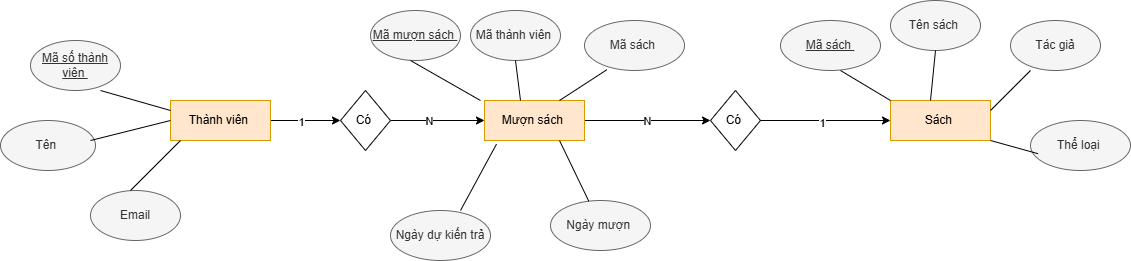

The diagram above was exported from draw.io. Its source (the exported page's mxGraphModel, read from the mxfile embedded in the PNG):
<mxGraphModel dx="1861" dy="700" grid="1" gridSize="10" guides="1" tooltips="1" connect="1" arrows="1" fold="1" page="1" pageScale="1" pageWidth="827" pageHeight="1169" math="0" shadow="0">
  <root>
    <mxCell id="0" />
    <mxCell id="1" parent="0" />
    <mxCell id="zZyXyuVHNSP4H_T6QEjW-28" value="" style="edgeStyle=orthogonalEdgeStyle;rounded=0;orthogonalLoop=1;jettySize=auto;html=1;" parent="1" source="zZyXyuVHNSP4H_T6QEjW-1" target="zZyXyuVHNSP4H_T6QEjW-27" edge="1">
      <mxGeometry relative="1" as="geometry" />
    </mxCell>
    <mxCell id="zZyXyuVHNSP4H_T6QEjW-30" value="N" style="edgeLabel;html=1;align=center;verticalAlign=middle;resizable=0;points=[];" parent="zZyXyuVHNSP4H_T6QEjW-28" vertex="1" connectable="0">
      <mxGeometry x="-0.0222" relative="1" as="geometry">
        <mxPoint as="offset" />
      </mxGeometry>
    </mxCell>
    <mxCell id="zZyXyuVHNSP4H_T6QEjW-1" value="Mượn sách&amp;nbsp;" style="rounded=0;whiteSpace=wrap;html=1;fillColor=#ffe6cc;strokeColor=#d79b00;" parent="1" vertex="1">
      <mxGeometry x="264" y="280" width="100" height="40" as="geometry" />
    </mxCell>
    <mxCell id="zZyXyuVHNSP4H_T6QEjW-2" value="Sách&amp;nbsp;" style="rounded=0;whiteSpace=wrap;html=1;fillColor=#ffe6cc;strokeColor=#d79b00;" parent="1" vertex="1">
      <mxGeometry x="670" y="280" width="100" height="40" as="geometry" />
    </mxCell>
    <mxCell id="zZyXyuVHNSP4H_T6QEjW-22" value="" style="edgeStyle=orthogonalEdgeStyle;rounded=0;orthogonalLoop=1;jettySize=auto;html=1;" parent="1" source="zZyXyuVHNSP4H_T6QEjW-3" target="zZyXyuVHNSP4H_T6QEjW-21" edge="1">
      <mxGeometry relative="1" as="geometry" />
    </mxCell>
    <mxCell id="zZyXyuVHNSP4H_T6QEjW-24" value="1" style="edgeLabel;html=1;align=center;verticalAlign=middle;resizable=0;points=[];" parent="zZyXyuVHNSP4H_T6QEjW-22" vertex="1" connectable="0">
      <mxGeometry x="-0.1314" y="-1" relative="1" as="geometry">
        <mxPoint as="offset" />
      </mxGeometry>
    </mxCell>
    <mxCell id="zZyXyuVHNSP4H_T6QEjW-3" value="Thành viên&amp;nbsp;" style="rounded=0;whiteSpace=wrap;html=1;fillColor=#ffe6cc;strokeColor=#d79b00;" parent="1" vertex="1">
      <mxGeometry x="-50" y="280" width="100" height="40" as="geometry" />
    </mxCell>
    <mxCell id="zZyXyuVHNSP4H_T6QEjW-4" value="Email" style="ellipse;whiteSpace=wrap;html=1;fillColor=#f5f5f5;fontColor=#333333;strokeColor=#666666;" parent="1" vertex="1">
      <mxGeometry x="-130" y="370" width="90" height="50" as="geometry" />
    </mxCell>
    <mxCell id="zZyXyuVHNSP4H_T6QEjW-5" value="Tên&amp;nbsp;" style="ellipse;whiteSpace=wrap;html=1;fillColor=#f5f5f5;fontColor=#333333;strokeColor=#666666;" parent="1" vertex="1">
      <mxGeometry x="-220" y="300" width="95" height="50" as="geometry" />
    </mxCell>
    <mxCell id="zZyXyuVHNSP4H_T6QEjW-6" value="&lt;u&gt;Mã số thành viên&amp;nbsp;&lt;/u&gt;" style="ellipse;whiteSpace=wrap;html=1;fillColor=#f5f5f5;fontColor=#333333;strokeColor=#666666;" parent="1" vertex="1">
      <mxGeometry x="-190" y="220" width="90" height="50" as="geometry" />
    </mxCell>
    <mxCell id="zZyXyuVHNSP4H_T6QEjW-7" value="Ngày mượn&amp;nbsp;" style="ellipse;whiteSpace=wrap;html=1;fillColor=#f5f5f5;fontColor=#333333;strokeColor=#666666;" parent="1" vertex="1">
      <mxGeometry x="330" y="380" width="100" height="50" as="geometry" />
    </mxCell>
    <mxCell id="zZyXyuVHNSP4H_T6QEjW-8" value="Ngày dự kiến trả" style="ellipse;whiteSpace=wrap;html=1;fillColor=#f5f5f5;fontColor=#333333;strokeColor=#666666;" parent="1" vertex="1">
      <mxGeometry x="170" y="390" width="100" height="50" as="geometry" />
    </mxCell>
    <mxCell id="zZyXyuVHNSP4H_T6QEjW-9" value="Mã sách&amp;nbsp;" style="ellipse;whiteSpace=wrap;html=1;fillColor=#f5f5f5;fontColor=#333333;strokeColor=#666666;" parent="1" vertex="1">
      <mxGeometry x="364" y="200" width="100" height="50" as="geometry" />
    </mxCell>
    <mxCell id="zZyXyuVHNSP4H_T6QEjW-10" value="Mã thành viên&amp;nbsp;" style="ellipse;whiteSpace=wrap;html=1;fillColor=#f5f5f5;fontColor=#333333;strokeColor=#666666;" parent="1" vertex="1">
      <mxGeometry x="250" y="190" width="90" height="50" as="geometry" />
    </mxCell>
    <mxCell id="zZyXyuVHNSP4H_T6QEjW-11" value="&lt;u&gt;Mã mượn sách&amp;nbsp;&lt;/u&gt;" style="ellipse;whiteSpace=wrap;html=1;fillColor=#f5f5f5;fontColor=#333333;strokeColor=#666666;" parent="1" vertex="1">
      <mxGeometry x="150" y="190" width="90" height="50" as="geometry" />
    </mxCell>
    <mxCell id="zZyXyuVHNSP4H_T6QEjW-12" style="edgeStyle=orthogonalEdgeStyle;rounded=0;orthogonalLoop=1;jettySize=auto;html=1;exitX=0.5;exitY=1;exitDx=0;exitDy=0;" parent="1" source="zZyXyuVHNSP4H_T6QEjW-7" target="zZyXyuVHNSP4H_T6QEjW-7" edge="1">
      <mxGeometry relative="1" as="geometry" />
    </mxCell>
    <mxCell id="zZyXyuVHNSP4H_T6QEjW-13" value="Thể loại&amp;nbsp;" style="ellipse;whiteSpace=wrap;html=1;fillColor=#f5f5f5;fontColor=#333333;strokeColor=#666666;" parent="1" vertex="1">
      <mxGeometry x="810" y="300" width="100" height="50" as="geometry" />
    </mxCell>
    <mxCell id="zZyXyuVHNSP4H_T6QEjW-15" value="&lt;u&gt;Mã sách&amp;nbsp;&lt;/u&gt;" style="ellipse;whiteSpace=wrap;html=1;fillColor=#f5f5f5;fontColor=#333333;strokeColor=#666666;" parent="1" vertex="1">
      <mxGeometry x="560" y="200" width="100" height="50" as="geometry" />
    </mxCell>
    <mxCell id="zZyXyuVHNSP4H_T6QEjW-16" value="Tên sách&amp;nbsp;" style="ellipse;whiteSpace=wrap;html=1;fillColor=#f5f5f5;fontColor=#333333;strokeColor=#666666;" parent="1" vertex="1">
      <mxGeometry x="670" y="180" width="90" height="50" as="geometry" />
    </mxCell>
    <mxCell id="zZyXyuVHNSP4H_T6QEjW-17" value="Tác giả" style="ellipse;whiteSpace=wrap;html=1;fillColor=#f5f5f5;fontColor=#333333;strokeColor=#666666;" parent="1" vertex="1">
      <mxGeometry x="790" y="200" width="90" height="50" as="geometry" />
    </mxCell>
    <mxCell id="zZyXyuVHNSP4H_T6QEjW-23" style="edgeStyle=orthogonalEdgeStyle;rounded=0;orthogonalLoop=1;jettySize=auto;html=1;entryX=0;entryY=0.5;entryDx=0;entryDy=0;" parent="1" source="zZyXyuVHNSP4H_T6QEjW-21" target="zZyXyuVHNSP4H_T6QEjW-1" edge="1">
      <mxGeometry relative="1" as="geometry" />
    </mxCell>
    <mxCell id="zZyXyuVHNSP4H_T6QEjW-25" value="N" style="edgeLabel;html=1;align=center;verticalAlign=middle;resizable=0;points=[];" parent="zZyXyuVHNSP4H_T6QEjW-23" vertex="1" connectable="0">
      <mxGeometry x="-0.19" relative="1" as="geometry">
        <mxPoint as="offset" />
      </mxGeometry>
    </mxCell>
    <mxCell id="zZyXyuVHNSP4H_T6QEjW-21" value="Có&amp;nbsp;" style="rhombus;whiteSpace=wrap;html=1;rounded=0;" parent="1" vertex="1">
      <mxGeometry x="120" y="270" width="50" height="60" as="geometry" />
    </mxCell>
    <mxCell id="zZyXyuVHNSP4H_T6QEjW-29" style="edgeStyle=orthogonalEdgeStyle;rounded=0;orthogonalLoop=1;jettySize=auto;html=1;entryX=0;entryY=0.5;entryDx=0;entryDy=0;" parent="1" source="zZyXyuVHNSP4H_T6QEjW-27" target="zZyXyuVHNSP4H_T6QEjW-2" edge="1">
      <mxGeometry relative="1" as="geometry" />
    </mxCell>
    <mxCell id="zZyXyuVHNSP4H_T6QEjW-31" value="1" style="edgeLabel;html=1;align=center;verticalAlign=middle;resizable=0;points=[];" parent="zZyXyuVHNSP4H_T6QEjW-29" vertex="1" connectable="0">
      <mxGeometry x="-0.0677" y="-2" relative="1" as="geometry">
        <mxPoint as="offset" />
      </mxGeometry>
    </mxCell>
    <mxCell id="zZyXyuVHNSP4H_T6QEjW-27" value="Có&amp;nbsp;" style="rhombus;whiteSpace=wrap;html=1;rounded=0;" parent="1" vertex="1">
      <mxGeometry x="490" y="270" width="50" height="60" as="geometry" />
    </mxCell>
    <mxCell id="zZyXyuVHNSP4H_T6QEjW-32" value="" style="endArrow=none;html=1;rounded=0;entryX=0;entryY=0.5;entryDx=0;entryDy=0;" parent="1" target="zZyXyuVHNSP4H_T6QEjW-3" edge="1">
      <mxGeometry width="50" height="50" relative="1" as="geometry">
        <mxPoint x="-130" y="320" as="sourcePoint" />
        <mxPoint x="-80" y="270" as="targetPoint" />
      </mxGeometry>
    </mxCell>
    <mxCell id="zZyXyuVHNSP4H_T6QEjW-33" value="" style="endArrow=none;html=1;rounded=0;" parent="1" edge="1">
      <mxGeometry width="50" height="50" relative="1" as="geometry">
        <mxPoint x="-90" y="370" as="sourcePoint" />
        <mxPoint x="-40" y="320" as="targetPoint" />
      </mxGeometry>
    </mxCell>
    <mxCell id="zZyXyuVHNSP4H_T6QEjW-34" value="" style="endArrow=none;html=1;rounded=0;entryX=0;entryY=0.25;entryDx=0;entryDy=0;" parent="1" target="zZyXyuVHNSP4H_T6QEjW-3" edge="1">
      <mxGeometry width="50" height="50" relative="1" as="geometry">
        <mxPoint x="-120" y="270" as="sourcePoint" />
        <mxPoint x="-70" y="220" as="targetPoint" />
      </mxGeometry>
    </mxCell>
    <mxCell id="zZyXyuVHNSP4H_T6QEjW-35" value="" style="endArrow=none;html=1;rounded=0;" parent="1" edge="1">
      <mxGeometry width="50" height="50" relative="1" as="geometry">
        <mxPoint x="260" y="280" as="sourcePoint" />
        <mxPoint x="190" y="240" as="targetPoint" />
      </mxGeometry>
    </mxCell>
    <mxCell id="zZyXyuVHNSP4H_T6QEjW-36" value="" style="endArrow=none;html=1;rounded=0;entryX=0.5;entryY=1;entryDx=0;entryDy=0;" parent="1" target="zZyXyuVHNSP4H_T6QEjW-10" edge="1">
      <mxGeometry width="50" height="50" relative="1" as="geometry">
        <mxPoint x="300" y="280" as="sourcePoint" />
        <mxPoint x="350" y="230" as="targetPoint" />
      </mxGeometry>
    </mxCell>
    <mxCell id="zZyXyuVHNSP4H_T6QEjW-37" value="" style="endArrow=none;html=1;rounded=0;exitX=0.75;exitY=0;exitDx=0;exitDy=0;entryX=0.224;entryY=0.984;entryDx=0;entryDy=0;entryPerimeter=0;" parent="1" source="zZyXyuVHNSP4H_T6QEjW-1" target="zZyXyuVHNSP4H_T6QEjW-9" edge="1">
      <mxGeometry width="50" height="50" relative="1" as="geometry">
        <mxPoint x="350" y="290" as="sourcePoint" />
        <mxPoint x="400" y="240" as="targetPoint" />
      </mxGeometry>
    </mxCell>
    <mxCell id="zZyXyuVHNSP4H_T6QEjW-38" value="" style="endArrow=none;html=1;rounded=0;entryX=0.12;entryY=1.09;entryDx=0;entryDy=0;entryPerimeter=0;" parent="1" target="zZyXyuVHNSP4H_T6QEjW-1" edge="1">
      <mxGeometry width="50" height="50" relative="1" as="geometry">
        <mxPoint x="240" y="390" as="sourcePoint" />
        <mxPoint x="290" y="340" as="targetPoint" />
      </mxGeometry>
    </mxCell>
    <mxCell id="zZyXyuVHNSP4H_T6QEjW-39" value="" style="endArrow=none;html=1;rounded=0;exitX=0.75;exitY=1;exitDx=0;exitDy=0;" parent="1" source="zZyXyuVHNSP4H_T6QEjW-1" target="zZyXyuVHNSP4H_T6QEjW-7" edge="1">
      <mxGeometry width="50" height="50" relative="1" as="geometry">
        <mxPoint x="330" y="420" as="sourcePoint" />
        <mxPoint x="380" y="370" as="targetPoint" />
      </mxGeometry>
    </mxCell>
    <mxCell id="zZyXyuVHNSP4H_T6QEjW-40" value="" style="endArrow=none;html=1;rounded=0;entryX=0.5;entryY=1;entryDx=0;entryDy=0;" parent="1" target="zZyXyuVHNSP4H_T6QEjW-16" edge="1">
      <mxGeometry width="50" height="50" relative="1" as="geometry">
        <mxPoint x="710" y="280" as="sourcePoint" />
        <mxPoint x="760" y="230" as="targetPoint" />
      </mxGeometry>
    </mxCell>
    <mxCell id="zZyXyuVHNSP4H_T6QEjW-41" value="" style="endArrow=none;html=1;rounded=0;entryX=0;entryY=0;entryDx=0;entryDy=0;" parent="1" target="zZyXyuVHNSP4H_T6QEjW-2" edge="1">
      <mxGeometry width="50" height="50" relative="1" as="geometry">
        <mxPoint x="620" y="250" as="sourcePoint" />
        <mxPoint x="670" y="200" as="targetPoint" />
      </mxGeometry>
    </mxCell>
    <mxCell id="zZyXyuVHNSP4H_T6QEjW-42" value="" style="endArrow=none;html=1;rounded=0;" parent="1" edge="1">
      <mxGeometry width="50" height="50" relative="1" as="geometry">
        <mxPoint x="770" y="290" as="sourcePoint" />
        <mxPoint x="810" y="250" as="targetPoint" />
      </mxGeometry>
    </mxCell>
    <mxCell id="zZyXyuVHNSP4H_T6QEjW-43" value="" style="endArrow=none;html=1;rounded=0;entryX=0.076;entryY=0.664;entryDx=0;entryDy=0;entryPerimeter=0;" parent="1" target="zZyXyuVHNSP4H_T6QEjW-13" edge="1">
      <mxGeometry width="50" height="50" relative="1" as="geometry">
        <mxPoint x="770" y="320" as="sourcePoint" />
        <mxPoint x="820" y="270" as="targetPoint" />
      </mxGeometry>
    </mxCell>
  </root>
</mxGraphModel>